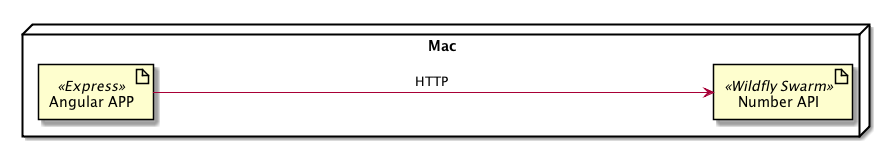

The diagram above was rendered by PlantUML. Its source (embedded in the PNG):
@startuml

node "Mac" as piclient {
    artifact "Angular APP" <<Express>> as angular

    artifact "Number API" <<Wildfly Swarm>> as numberapi
}

angular -> numberapi: "     HTTP      "
@enduml